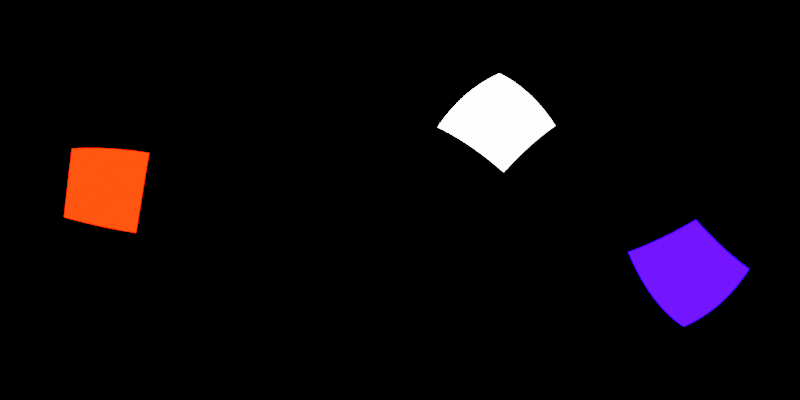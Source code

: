 # Source: studio-light.blend  (saved by Blender 4.1.24; exported with 4.5.12 LTS)
import bpy
from mathutils import Matrix  # noqa: F401  (used for matrix-valued properties, if any)

bpy.ops.wm.read_factory_settings(use_empty=True)
scene = bpy.context.scene
scene.name = 'Scene'

# ---- collections
col_collection = bpy.data.collections.new('Collection'); scene.collection.children.link(col_collection)

# ---- world
world_world = bpy.data.worlds.new('World'); scene.world = world_world
world_world.use_nodes = True; world_world.node_tree.nodes.clear()
_N = world_world.node_tree.nodes; _L = world_world.node_tree.links
n0 = _N.new('ShaderNodeOutputWorld'); n0.name = 'World Output'; n0.location = (300, 300)
n1 = _N.new('ShaderNodeBackground'); n1.name = 'Background'; n1.location = (10, 300)
n1.inputs[0].default_value = (0.0, 0.0, 0.0, 1.0)
_L.new(n1.outputs[0], n0.inputs[0])
n0.is_active_output = True
world_world.color = (0.05088, 0.05088, 0.05088)
world_world.use_sun_shadow = False
world_world.sun_shadow_jitter_overblur = 0.0

# ---- cameras
cam_camera = bpy.data.cameras.new('Camera')
cam_camera.type = 'PANO'
cam_camera.panorama_type = 'EQUIRECTANGULAR'

# ---- lights
light_area = bpy.data.lights.new('Area', 'AREA')
light_area.transmission_factor = 0.0
light_area.energy = 1000.0
light_area.shadow_maximum_resolution = 0.006
light_area.use_absolute_resolution = True
light_area.size = 1.0
light_area.size_y = 1.0
light_area_001 = bpy.data.lights.new('Area.001', 'AREA')
light_area_001.color = (1.0, 0.004377, 0.0)
light_area_001.transmission_factor = 0.0
light_area_001.energy = 1000.0
light_area_001.shadow_maximum_resolution = 0.006
light_area_001.use_absolute_resolution = True
light_area_001.size = 1.0
light_area_001.size_y = 1.0
light_area_002 = bpy.data.lights.new('Area.002', 'AREA')
light_area_002.color = (0.007425, 0.0, 1.0)
light_area_002.transmission_factor = 0.0
light_area_002.energy = 1000.0
light_area_002.shadow_maximum_resolution = 0.006
light_area_002.use_absolute_resolution = True
light_area_002.size = 1.0
light_area_002.size_y = 1.0

# ---- objects
ob_camera = bpy.data.objects.new('Camera', cam_camera)
ob_area = bpy.data.objects.new('Area', light_area)
ob_area_001 = bpy.data.objects.new('Area.001', light_area_001)
ob_area_002 = bpy.data.objects.new('Area.002', light_area_002)

# ---- transforms, parenting, visibility, modifiers, constraints
ob_camera.location = (0.0, 0.0, 0.0)
ob_camera.rotation_euler = (1.571, 0.0, 0.0)
ob_area.location = (5.15, 4.985, 5.224)
ob_area.rotation_euler = (2.254, -0.8189, -1.05)
ob_area.scale = (-5.161, -5.161, -5.161)
ob_area.visible_camera = True
ob_area_001.location = (-5.095, -4.926, 0.7408)
ob_area_001.rotation_euler = (-1.612, -0.157, -1.085)
ob_area_001.scale = (-4.471, -4.471, -4.471)
ob_area_001.visible_camera = True
ob_area_002.location = (4.24, -3.744, -3.32)
ob_area_002.rotation_euler = (0.77, -0.3333, -1.618)
ob_area_002.scale = (-4.259, -4.259, -4.259)
ob_area_002.visible_camera = True

# ---- collection membership
col_collection.objects.link(ob_camera)
col_collection.objects.link(ob_area)
col_collection.objects.link(ob_area_001)
col_collection.objects.link(ob_area_002)

# ---- scene / render settings (as saved in the file)
scene.camera = ob_camera
scene.frame_start = 1; scene.frame_end = 250; scene.frame_set(62)
scene.render.engine = 'CYCLES'
scene.render.resolution_x = 2048
scene.render.resolution_y = 1024
scene.cycles.samples = 256
scene.cycles.sampling_pattern = 'TABULATED_SOBOL'
scene.eevee.ray_tracing_options.trace_max_roughness = 0.0
scene.view_settings.view_transform = 'Filmic'
bpy.context.view_layer.update()
